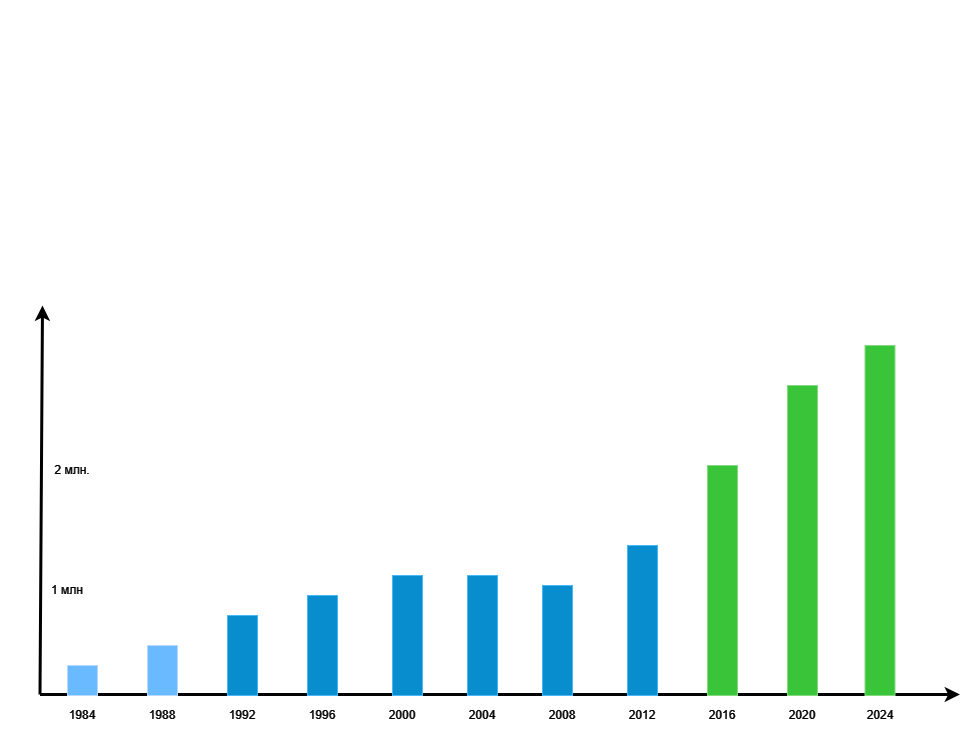

The diagram above was exported from draw.io. Its source (the exported page's mxGraphModel, read from the mxfile embedded in the PNG):
<mxGraphModel dx="-1420" dy="-321" grid="1" gridSize="10" guides="1" tooltips="1" connect="1" arrows="1" fold="1" page="1" pageScale="1" pageWidth="1169" pageHeight="827" background="#000000" math="0" shadow="0">
  <root>
    <mxCell id="0" />
    <mxCell id="1" parent="0" />
    <mxCell id="727" value="" style="edgeStyle=none;html=1;fontColor=#000000;strokeWidth=3;strokeColor=#FFFFFF;" parent="1" edge="1">
      <mxGeometry width="100" height="100" relative="1" as="geometry">
        <mxPoint x="2477.5" y="1549" as="sourcePoint" />
        <mxPoint x="2480" y="1160" as="targetPoint" />
      </mxGeometry>
    </mxCell>
    <mxCell id="734" value="" style="edgeStyle=none;html=1;fontColor=#000000;strokeWidth=3;strokeColor=#FCFCFC;" parent="1" edge="1">
      <mxGeometry width="100" height="100" relative="1" as="geometry">
        <mxPoint x="2477.5" y="1549" as="sourcePoint" />
        <mxPoint x="3397.5" y="1549" as="targetPoint" />
      </mxGeometry>
    </mxCell>
    <mxCell id="745" value="$" style="text;spacingTop=-5;html=1;fontSize=18;fontStyle=0;points=[]" parent="1" vertex="1">
      <mxGeometry x="2490" y="1160" width="80" height="20" as="geometry" />
    </mxCell>
    <mxCell id="749" value="&lt;font style=&quot;font-size: 30px;&quot;&gt;Diagram title&lt;/font&gt;" style="text;spacingTop=-5;align=center;verticalAlign=middle;fontSize=30;fontStyle=1;html=1;points=[]" parent="1" vertex="1">
      <mxGeometry x="2437.5" y="854.5" width="810" height="45" as="geometry" />
    </mxCell>
    <mxCell id="pbOVs-9V4XT4xwaMF_HS-752" value="1984" style="text;align=center;html=1;verticalAlign=middle;whiteSpace=wrap;rounded=0;fontColor=#FFFFFF;" vertex="1" parent="1">
      <mxGeometry x="2490" y="1554.5" width="60" height="30" as="geometry" />
    </mxCell>
    <mxCell id="pbOVs-9V4XT4xwaMF_HS-753" value="1988" style="text;strokeColor=none;align=center;fillColor=none;html=1;verticalAlign=middle;whiteSpace=wrap;rounded=0;fontColor=#FCFCFC;" vertex="1" parent="1">
      <mxGeometry x="2570" y="1554.5" width="60" height="30" as="geometry" />
    </mxCell>
    <mxCell id="pbOVs-9V4XT4xwaMF_HS-755" value="1992" style="text;strokeColor=none;align=center;fillColor=none;html=1;verticalAlign=middle;whiteSpace=wrap;rounded=0;fontColor=#FCFCFC;" vertex="1" parent="1">
      <mxGeometry x="2650" y="1554.5" width="60" height="30" as="geometry" />
    </mxCell>
    <mxCell id="pbOVs-9V4XT4xwaMF_HS-756" value="1996" style="text;strokeColor=none;align=center;fillColor=none;html=1;verticalAlign=middle;whiteSpace=wrap;rounded=0;fontColor=#FCFCFC;" vertex="1" parent="1">
      <mxGeometry x="2730" y="1554.5" width="60" height="30" as="geometry" />
    </mxCell>
    <mxCell id="pbOVs-9V4XT4xwaMF_HS-757" value="2000" style="text;strokeColor=none;align=center;fillColor=none;html=1;verticalAlign=middle;whiteSpace=wrap;rounded=0;fontColor=#FCFCFC;" vertex="1" parent="1">
      <mxGeometry x="2810" y="1554.5" width="60" height="30" as="geometry" />
    </mxCell>
    <mxCell id="pbOVs-9V4XT4xwaMF_HS-758" value="2004" style="text;strokeColor=none;align=center;fillColor=none;html=1;verticalAlign=middle;whiteSpace=wrap;rounded=0;fontColor=#FFFFFF;" vertex="1" parent="1">
      <mxGeometry x="2890" y="1554.5" width="60" height="30" as="geometry" />
    </mxCell>
    <mxCell id="pbOVs-9V4XT4xwaMF_HS-759" value="2008" style="text;strokeColor=none;align=center;fillColor=none;html=1;verticalAlign=middle;whiteSpace=wrap;rounded=0;fontColor=#FFFFFF;" vertex="1" parent="1">
      <mxGeometry x="2970" y="1554.5" width="60" height="30" as="geometry" />
    </mxCell>
    <mxCell id="pbOVs-9V4XT4xwaMF_HS-760" value="2012" style="text;strokeColor=none;align=center;fillColor=none;html=1;verticalAlign=middle;whiteSpace=wrap;rounded=0;fontColor=#FFFFFF;" vertex="1" parent="1">
      <mxGeometry x="3050" y="1554.5" width="60" height="30" as="geometry" />
    </mxCell>
    <mxCell id="pbOVs-9V4XT4xwaMF_HS-761" value="2016" style="text;strokeColor=none;align=center;fillColor=none;html=1;verticalAlign=middle;whiteSpace=wrap;rounded=0;fontColor=#FFFFFF;" vertex="1" parent="1">
      <mxGeometry x="3130" y="1554.5" width="60" height="30" as="geometry" />
    </mxCell>
    <mxCell id="pbOVs-9V4XT4xwaMF_HS-762" value="2020" style="text;strokeColor=none;align=center;fillColor=none;html=1;verticalAlign=middle;whiteSpace=wrap;rounded=0;fontColor=#FFFFFF;" vertex="1" parent="1">
      <mxGeometry x="3210" y="1554.5" width="60" height="30" as="geometry" />
    </mxCell>
    <mxCell id="pbOVs-9V4XT4xwaMF_HS-763" value="2024" style="text;strokeColor=none;align=center;fillColor=none;html=1;verticalAlign=middle;whiteSpace=wrap;rounded=0;fontColor=#FCFCFC;" vertex="1" parent="1">
      <mxGeometry x="3287.5" y="1554.5" width="60" height="30" as="geometry" />
    </mxCell>
    <mxCell id="pbOVs-9V4XT4xwaMF_HS-764" value="" style="rounded=0;whiteSpace=wrap;html=1;fillColor=#0050ef;strokeColor=#001DBC;fontColor=#ffffff;" vertex="1" parent="1">
      <mxGeometry x="2505" y="1520" width="30" height="30" as="geometry" />
    </mxCell>
    <mxCell id="pbOVs-9V4XT4xwaMF_HS-765" value="" style="rounded=0;whiteSpace=wrap;html=1;fillColor=#0050ef;fontColor=#ffffff;strokeColor=#001DBC;" vertex="1" parent="1">
      <mxGeometry x="2585" y="1500" width="30" height="50" as="geometry" />
    </mxCell>
    <mxCell id="pbOVs-9V4XT4xwaMF_HS-766" value="" style="rounded=0;whiteSpace=wrap;html=1;fillColor=#1ba1e2;fontColor=#ffffff;strokeColor=#006EAF;" vertex="1" parent="1">
      <mxGeometry x="2665" y="1470" width="30" height="80" as="geometry" />
    </mxCell>
    <mxCell id="pbOVs-9V4XT4xwaMF_HS-767" value="" style="rounded=0;whiteSpace=wrap;html=1;fillColor=#1ba1e2;fontColor=#ffffff;strokeColor=#006EAF;" vertex="1" parent="1">
      <mxGeometry x="2745" y="1450" width="30" height="100" as="geometry" />
    </mxCell>
    <mxCell id="pbOVs-9V4XT4xwaMF_HS-768" value="" style="rounded=0;whiteSpace=wrap;html=1;fillColor=#1ba1e2;fontColor=#ffffff;strokeColor=#006EAF;" vertex="1" parent="1">
      <mxGeometry x="2830" y="1430" width="30" height="120" as="geometry" />
    </mxCell>
    <mxCell id="pbOVs-9V4XT4xwaMF_HS-769" value="" style="rounded=0;whiteSpace=wrap;html=1;fillColor=#1ba1e2;fontColor=#ffffff;strokeColor=#006EAF;" vertex="1" parent="1">
      <mxGeometry x="2905" y="1430" width="30" height="120" as="geometry" />
    </mxCell>
    <mxCell id="pbOVs-9V4XT4xwaMF_HS-770" value="" style="rounded=0;whiteSpace=wrap;html=1;fillColor=#1ba1e2;fontColor=#ffffff;strokeColor=#006EAF;" vertex="1" parent="1">
      <mxGeometry x="2980" y="1440" width="30" height="110" as="geometry" />
    </mxCell>
    <mxCell id="pbOVs-9V4XT4xwaMF_HS-771" value="" style="rounded=0;whiteSpace=wrap;html=1;fillColor=#1ba1e2;fontColor=#ffffff;strokeColor=#006EAF;" vertex="1" parent="1">
      <mxGeometry x="3065" y="1400" width="30" height="150" as="geometry" />
    </mxCell>
    <mxCell id="pbOVs-9V4XT4xwaMF_HS-772" value="" style="rounded=0;whiteSpace=wrap;html=1;fillColor=#008a00;fontColor=#ffffff;strokeColor=#005700;" vertex="1" parent="1">
      <mxGeometry x="3145" y="1320" width="30" height="230" as="geometry" />
    </mxCell>
    <mxCell id="pbOVs-9V4XT4xwaMF_HS-773" value="" style="rounded=0;whiteSpace=wrap;html=1;fillColor=#008a00;fontColor=#ffffff;strokeColor=#005700;" vertex="1" parent="1">
      <mxGeometry x="3225" y="1240" width="30" height="310" as="geometry" />
    </mxCell>
    <mxCell id="pbOVs-9V4XT4xwaMF_HS-774" value="" style="rounded=0;whiteSpace=wrap;html=1;fillColor=#008a00;fontColor=#ffffff;strokeColor=#005700;" vertex="1" parent="1">
      <mxGeometry x="3302.5" y="1200" width="30" height="350" as="geometry" />
    </mxCell>
    <mxCell id="pbOVs-9V4XT4xwaMF_HS-776" value="1 млн" style="text;strokeColor=none;align=center;fillColor=none;html=1;verticalAlign=middle;whiteSpace=wrap;rounded=0;fontColor=#FFFFFF;" vertex="1" parent="1">
      <mxGeometry x="2475" y="1430" width="60" height="30" as="geometry" />
    </mxCell>
    <mxCell id="pbOVs-9V4XT4xwaMF_HS-777" value="2 млн." style="text;strokeColor=none;align=center;fillColor=none;html=1;verticalAlign=middle;whiteSpace=wrap;rounded=0;fontColor=#FFFFFF;" vertex="1" parent="1">
      <mxGeometry x="2480" y="1310" width="60" height="30" as="geometry" />
    </mxCell>
  </root>
</mxGraphModel>